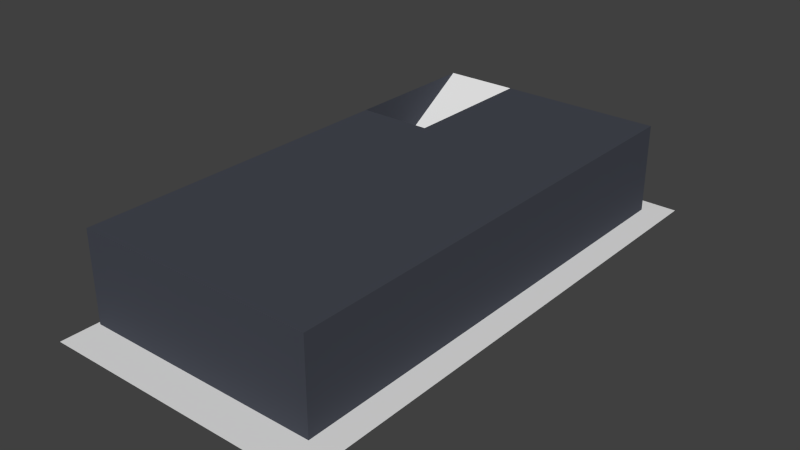 # Source: DemoMuseum.blend  (saved by Blender 2.73.0; exported with 4.5.12 LTS)
import bpy
from mathutils import Matrix  # noqa: F401  (used for matrix-valued properties, if any)

bpy.ops.wm.read_factory_settings(use_empty=True)
scene = bpy.context.scene
scene.name = 'Scene'

# ---- collections
col_collection_1 = bpy.data.collections.new('Collection 1'); scene.collection.children.link(col_collection_1)

# ---- materials (node trees are filled in below, after node groups)
mat_demo_floor = bpy.data.materials.new('demo_floor')
mat_demo_floor.alpha_threshold = 0.0
mat_demo_floor.use_transparent_shadow = False
mat_demo_floor.roughness = 0.5
mat_demo_floor.line_color = (0.0, 0.0, 0.0, 1.0)
mat_material = bpy.data.materials.new('Material')
mat_material.alpha_threshold = 0.0
mat_material.use_transparent_shadow = False
mat_material.diffuse_color = (0.06125, 0.06663, 0.08438, 1.0)
mat_material.roughness = 0.5

# ---- material node trees

# ---- world
world_world = bpy.data.worlds.new('World'); scene.world = world_world
world_world.color = (0.05088, 0.05088, 0.05088)
world_world.use_sun_shadow = False
world_world.sun_shadow_jitter_overblur = 0.0
world_world.cycles.sampling_method = 'MANUAL'
world_world.cycles.sample_map_resolution = 256

# ---- meshes
me_cube_003 = bpy.data.meshes.new('Cube.003')
me_cube_003.from_pydata([(0.75, 1.0, 0.0), (0.625, 1.0, 0.0), (0.5, 1.0, 0.0), (0.375, 1.0, 0.0), (0.25, 1.0, 0.0), (0.125, 1.0, 0.0), (0.0, 1.0, 0.0), (0.0, -0.1765, 0.0), (0.0, -0.05882, 0.0), (0.0, 0.05882, 0.0), (0.0, 0.1765, 0.0), (0.0, 0.2941, 0.0), (0.0, 0.4118, 0.0), (0.0, 0.5294, 0.0), (0.0, 0.6471, 0.0), (0.0, 0.7647, 0.0), (0.0, 0.8824, 0.0), (0.125, -0.1765, 0.0), (0.125, -0.05882, 0.0), (0.125, 0.05882, 0.0), (0.125, 0.1765, 0.0), (0.125, 0.2941, 0.0), (0.125, 0.4118, 0.0), (0.125, 0.5294, 0.0), (0.125, 0.6471, 0.0), (0.125, 0.7647, 0.0), (0.125, 0.8824, 0.0), (0.25, -0.1765, 0.0), (0.25, -0.05882, 0.0), (0.25, 0.05882, 0.0), (0.25, 0.1765, 0.0), (0.25, 0.2941, 0.0), (0.25, 0.4118, 0.0), (0.25, 0.5294, 0.0), (0.25, 0.6471, 0.0), (0.25, 0.7647, 0.0), (0.25, 0.8824, 0.0), (0.375, -0.1765, 0.0), (0.375, -0.05882, 0.0), (0.375, 0.05882, 0.0), (0.375, 0.1765, 0.0), (0.375, 0.2941, 0.0), (0.375, 0.4118, 0.0), (0.375, 0.5294, 0.0), (0.375, 0.6471, 0.0), (0.375, 0.7647, 0.0), (0.375, 0.8824, 0.0), (0.5, -0.1765, 0.0), (0.5, -0.05882, 0.0), (0.5, 0.05882, 0.0), (0.5, 0.1765, 0.0), (0.5, 0.2941, 0.0), (0.5, 0.4118, 0.0), (0.5, 0.5294, 0.0), (0.5, 0.6471, 0.0), (0.5, 0.7647, 0.0), (0.5, 0.8824, 0.0), (0.625, -0.1765, 0.0), (0.625, -0.05882, 0.0), (0.625, 0.05882, 0.0), (0.625, 0.1765, 0.0), (0.625, 0.2941, 0.0), (0.625, 0.4118, 0.0), (0.625, 0.5294, 0.0), (0.625, 0.6471, 0.0), (0.625, 0.7647, 0.0), (0.625, 0.8824, 0.0), (0.75, -0.1765, 0.0), (0.75, -0.05882, 0.0), (0.75, 0.05882, 0.0), (0.75, 0.1765, 0.0), (0.75, 0.2941, 0.0), (0.75, 0.4118, 0.0), (0.75, 0.5294, 0.0), (0.75, 0.6471, 0.0), (0.75, 0.7647, 0.0), (0.75, 0.8824, 0.0), (3.874e-07, 1.0, 0.0), (-0.125, 1.0, 0.0), (-0.25, 1.0, 0.0), (-0.375, 1.0, 0.0), (3.874e-07, -0.1765, 0.0), (3.874e-07, -0.05882, 0.0), (3.874e-07, 0.05882, 0.0), (3.874e-07, 0.1765, 0.0), (3.874e-07, 0.2941, 0.0), (3.874e-07, 0.4118, 0.0), (3.874e-07, 0.5294, 0.0), (3.874e-07, 0.6471, 0.0), (3.874e-07, 0.7647, 0.0), (3.874e-07, 0.8824, 0.0), (-0.375, -0.1765, 0.0), (-0.375, -0.05882, 0.0), (-0.375, 0.05882, 0.0), (-0.375, 0.1765, 0.0), (-0.375, 0.2941, 0.0), (-0.375, 0.4118, 0.0), (-0.375, 0.5294, 0.0), (-0.375, 0.6471, 0.0), (-0.375, 0.7647, 0.0), (-0.375, 0.8824, 0.0), (-0.25, -0.1765, 0.0), (-0.25, -0.05882, 0.0), (-0.25, 0.05882, 0.0), (-0.25, 0.1765, 0.0), (-0.25, 0.2941, 0.0), (-0.25, 0.4118, 0.0), (-0.25, 0.5294, 0.0), (-0.25, 0.6471, 0.0), (-0.25, 0.7647, 0.0), (-0.25, 0.8824, 0.0), (-0.125, -0.1765, 0.0), (-0.125, -0.05882, 0.0), (-0.125, 0.05882, 0.0), (-0.125, 0.1765, 0.0), (-0.125, 0.2941, 0.0), (-0.125, 0.4118, 0.0), (-0.125, 0.5294, 0.0), (-0.125, 0.6471, 0.0), (-0.125, 0.7647, 0.0), (-0.125, 0.8824, 0.0), (0.0, 1.0, 0.0), (0.125, 1.0, 0.0), (0.25, 1.0, 0.0), (0.375, 1.0, 0.0), (0.5, 1.0, 0.0), (0.625, 1.0, 0.0), (0.75, 1.0, 0.0), (0.0, 1.118, 0.0), (0.0, 1.235, 0.0), (0.0, 1.353, 0.0), (0.0, 1.471, 0.0), (0.0, 1.588, 0.0), (0.0, 1.706, 0.0), (0.0, 1.824, 0.0), (0.0, 1.941, 0.0), (0.0, 2.059, 0.0), (0.125, 1.118, 0.0), (0.125, 1.235, 0.0), (0.125, 1.353, 0.0), (0.125, 1.471, 0.0), (0.125, 1.588, 0.0), (0.125, 1.706, 0.0), (0.125, 1.824, 0.0), (0.125, 1.941, 0.0), (0.125, 2.059, 0.0), (0.25, 1.118, 0.0), (0.25, 1.235, 0.0), (0.25, 1.353, 0.0), (0.25, 1.471, 0.0), (0.25, 1.588, 0.0), (0.25, 1.706, 0.0), (0.25, 1.824, 0.0), (0.25, 1.941, 0.0), (0.25, 2.059, 0.0), (0.375, 1.118, 0.0), (0.375, 1.235, 0.0), (0.375, 1.353, 0.0), (0.375, 1.471, 0.0), (0.375, 1.588, 0.0), (0.375, 1.706, 0.0), (0.375, 1.824, 0.0), (0.375, 1.941, 0.0), (0.375, 2.059, 0.0), (0.5, 1.118, 0.0), (0.5, 1.235, 0.0), (0.5, 1.353, 0.0), (0.5, 1.471, 0.0), (0.5, 1.588, 0.0), (0.5, 1.706, 0.0), (0.5, 1.824, 0.0), (0.5, 1.941, 0.0), (0.5, 2.059, 0.0), (0.625, 1.118, 0.0), (0.625, 1.235, 0.0), (0.625, 1.353, 0.0), (0.625, 1.471, 0.0), (0.625, 1.588, 0.0), (0.625, 1.706, 0.0), (0.625, 1.824, 0.0), (0.625, 1.941, 0.0), (0.625, 2.059, 0.0), (0.75, 1.118, 0.0), (0.75, 1.235, 0.0), (0.75, 1.353, 0.0), (0.75, 1.471, 0.0), (0.75, 1.588, 0.0), (0.75, 1.706, 0.0), (0.75, 1.824, 0.0), (0.75, 1.941, 0.0), (0.75, 2.059, 0.0), (3.874e-07, 1.0, 0.0), (-0.375, 1.0, 0.0), (-0.25, 1.0, 0.0), (-0.125, 1.0, 0.0), (3.874e-07, 1.118, 0.0), (3.874e-07, 1.235, 0.0), (3.874e-07, 1.353, 0.0), (3.874e-07, 1.471, 0.0), (3.874e-07, 1.588, 0.0), (3.874e-07, 1.706, 0.0), (3.874e-07, 1.824, 0.0), (3.874e-07, 1.941, 0.0), (3.874e-07, 2.059, 0.0), (-0.375, 1.118, 0.0), (-0.375, 1.235, 0.0), (-0.375, 1.353, 0.0), (-0.375, 1.471, 0.0), (-0.375, 1.588, 0.0), (-0.375, 1.706, 0.0), (-0.375, 1.824, 0.0), (-0.375, 1.941, 0.0), (-0.375, 2.059, 0.0), (-0.25, 1.118, 0.0), (-0.25, 1.235, 0.0), (-0.25, 1.353, 0.0), (-0.25, 1.471, 0.0), (-0.25, 1.588, 0.0), (-0.25, 1.706, 0.0), (-0.25, 1.824, 0.0), (-0.25, 1.941, 0.0), (-0.25, 2.059, 0.0), (-0.125, 1.118, 0.0), (-0.125, 1.235, 0.0), (-0.125, 1.353, 0.0), (-0.125, 1.471, 0.0), (-0.125, 1.588, 0.0), (-0.125, 1.706, 0.0), (-0.125, 1.824, 0.0), (-0.125, 1.941, 0.0), (-0.125, 2.059, 0.0)], [], [(16, 26, 5, 6), (26, 36, 4, 5), (36, 46, 3, 4), (46, 56, 2, 3), (56, 66, 1, 2), (66, 76, 0, 1), (57, 67, 68, 58), (58, 68, 69, 59), (59, 69, 70, 60), (60, 70, 71, 61), (61, 71, 72, 62), (62, 72, 73, 63), (63, 73, 74, 64), (64, 74, 75, 65), (65, 75, 76, 66), (47, 57, 58, 48), (48, 58, 59, 49), (49, 59, 60, 50), (50, 60, 61, 51), (51, 61, 62, 52), (52, 62, 63, 53), (53, 63, 64, 54), (54, 64, 65, 55), (55, 65, 66, 56), (37, 47, 48, 38), (38, 48, 49, 39), (39, 49, 50, 40), (40, 50, 51, 41), (41, 51, 52, 42), (42, 52, 53, 43), (43, 53, 54, 44), (44, 54, 55, 45), (45, 55, 56, 46), (27, 37, 38, 28), (28, 38, 39, 29), (29, 39, 40, 30), (30, 40, 41, 31), (31, 41, 42, 32), (32, 42, 43, 33), (33, 43, 44, 34), (34, 44, 45, 35), (35, 45, 46, 36), (17, 27, 28, 18), (18, 28, 29, 19), (19, 29, 30, 20), (20, 30, 31, 21), (21, 31, 32, 22), (22, 32, 33, 23), (23, 33, 34, 24), (24, 34, 35, 25), (25, 35, 36, 26), (7, 17, 18, 8), (8, 18, 19, 9), (9, 19, 20, 10), (10, 20, 21, 11), (11, 21, 22, 12), (12, 22, 23, 13), (13, 23, 24, 14), (14, 24, 25, 15), (15, 25, 26, 16), (120, 90, 77, 78), (100, 110, 79, 80), (110, 120, 78, 79), (101, 111, 112, 102), (102, 112, 113, 103), (103, 113, 114, 104), (104, 114, 115, 105), (105, 115, 116, 106), (106, 116, 117, 107), (107, 117, 118, 108), (108, 118, 119, 109), (109, 119, 120, 110), (91, 101, 102, 92), (92, 102, 103, 93), (93, 103, 104, 94), (94, 104, 105, 95), (95, 105, 106, 96), (96, 106, 107, 97), (97, 107, 108, 98), (98, 108, 109, 99), (99, 109, 110, 100), (111, 81, 82, 112), (112, 82, 83, 113), (113, 83, 84, 114), (114, 84, 85, 115), (115, 85, 86, 116), (116, 86, 87, 117), (117, 87, 88, 118), (118, 88, 89, 119), (119, 89, 90, 120), (126, 127, 182, 173), (173, 182, 183, 174), (174, 183, 184, 175), (175, 184, 185, 176), (176, 185, 186, 177), (177, 186, 187, 178), (178, 187, 188, 179), (179, 188, 189, 180), (180, 189, 190, 181), (125, 126, 173, 164), (164, 173, 174, 165), (165, 174, 175, 166), (166, 175, 176, 167), (167, 176, 177, 168), (168, 177, 178, 169), (169, 178, 179, 170), (170, 179, 180, 171), (171, 180, 181, 172), (124, 125, 164, 155), (155, 164, 165, 156), (156, 165, 166, 157), (157, 166, 167, 158), (158, 167, 168, 159), (159, 168, 169, 160), (160, 169, 170, 161), (161, 170, 171, 162), (162, 171, 172, 163), (123, 124, 155, 146), (146, 155, 156, 147), (147, 156, 157, 148), (148, 157, 158, 149), (149, 158, 159, 150), (150, 159, 160, 151), (151, 160, 161, 152), (152, 161, 162, 153), (153, 162, 163, 154), (122, 123, 146, 137), (137, 146, 147, 138), (138, 147, 148, 139), (139, 148, 149, 140), (140, 149, 150, 141), (141, 150, 151, 142), (142, 151, 152, 143), (143, 152, 153, 144), (144, 153, 154, 145), (121, 122, 137, 128), (128, 137, 138, 129), (129, 138, 139, 130), (130, 139, 140, 131), (131, 140, 141, 132), (132, 141, 142, 133), (133, 142, 143, 134), (134, 143, 144, 135), (135, 144, 145, 136), (193, 194, 222, 213), (213, 222, 223, 214), (214, 223, 224, 215), (215, 224, 225, 216), (216, 225, 226, 217), (217, 226, 227, 218), (218, 227, 228, 219), (219, 228, 229, 220), (220, 229, 230, 221), (192, 193, 213, 204), (204, 213, 214, 205), (205, 214, 215, 206), (206, 215, 216, 207), (207, 216, 217, 208), (208, 217, 218, 209), (209, 218, 219, 210), (210, 219, 220, 211), (211, 220, 221, 212), (194, 191, 195, 222), (222, 195, 196, 223), (223, 196, 197, 224), (224, 197, 198, 225), (225, 198, 199, 226), (226, 199, 200, 227), (227, 200, 201, 228), (228, 201, 202, 229), (229, 202, 203, 230)])
_uv = me_cube_003.uv_layers.new(name='UVMap')
_uv.uv.foreach_set('vector', [0.4998, 0.9409, 0.5623, 0.941, 0.5623, 0.9997, 0.4998, 0.9997, 0.5623, 0.941, 0.6248, 0.941, 0.6248, 0.9998, 0.5623, 0.9997, 0.6248, 0.941, 0.6872, 0.941, 0.6872, 0.9998, 0.6248, 0.9998, 0.6872, 0.941, 0.7497, 0.941, 0.7497, 0.9998, 0.6872, 0.9998, 0.7497, 0.941, 0.8122, 0.941, 0.8122, 0.9998, 0.7497, 0.9998, 0.8122, 0.941, 0.8746, 0.9411, 0.8746, 0.9999, 0.8122, 0.9998, 0.8124, 0.4119, 0.8748, 0.4119, 0.8748, 0.4707, 0.8123, 0.4707, 0.8123, 0.4707, 0.8748, 0.4707, 0.8748, 0.5295, 0.8123, 0.5295, 0.8123, 0.5295, 0.8748, 0.5295, 0.8748, 0.5883, 0.8123, 0.5883, 0.8123, 0.5883, 0.8748, 0.5883, 0.8747, 0.6471, 0.8123, 0.6471, 0.8123, 0.6471, 0.8747, 0.6471, 0.8747, 0.7059, 0.8123, 0.7059, 0.8123, 0.7059, 0.8747, 0.7059, 0.8747, 0.7647, 0.8122, 0.7647, 0.8122, 0.7647, 0.8747, 0.7647, 0.8747, 0.8235, 0.8122, 0.8235, 0.8122, 0.8235, 0.8747, 0.8235, 0.8747, 0.8823, 0.8122, 0.8823, 0.8122, 0.8823, 0.8747, 0.8823, 0.8746, 0.9411, 0.8122, 0.941, 0.7499, 0.4119, 0.8124, 0.4119, 0.8123, 0.4707, 0.7499, 0.4707, 0.7499, 0.4707, 0.8123, 0.4707, 0.8123, 0.5295, 0.7499, 0.5295, 0.7499, 0.5295, 0.8123, 0.5295, 0.8123, 0.5883, 0.7498, 0.5883, 0.7498, 0.5883, 0.8123, 0.5883, 0.8123, 0.6471, 0.7498, 0.6471, 0.7498, 0.6471, 0.8123, 0.6471, 0.8123, 0.7059, 0.7498, 0.7059, 0.7498, 0.7059, 0.8123, 0.7059, 0.8122, 0.7647, 0.7498, 0.7646, 0.7498, 0.7646, 0.8122, 0.7647, 0.8122, 0.8235, 0.7498, 0.8234, 0.7498, 0.8234, 0.8122, 0.8235, 0.8122, 0.8823, 0.7497, 0.8822, 0.7497, 0.8822, 0.8122, 0.8823, 0.8122, 0.941, 0.7497, 0.941, 0.6874, 0.4119, 0.7499, 0.4119, 0.7499, 0.4707, 0.6874, 0.4707, 0.6874, 0.4707, 0.7499, 0.4707, 0.7499, 0.5295, 0.6874, 0.5295, 0.6874, 0.5295, 0.7499, 0.5295, 0.7498, 0.5883, 0.6874, 0.5883, 0.6874, 0.5883, 0.7498, 0.5883, 0.7498, 0.6471, 0.6873, 0.647, 0.6873, 0.647, 0.7498, 0.6471, 0.7498, 0.7059, 0.6873, 0.7058, 0.6873, 0.7058, 0.7498, 0.7059, 0.7498, 0.7646, 0.6873, 0.7646, 0.6873, 0.7646, 0.7498, 0.7646, 0.7498, 0.8234, 0.6873, 0.8234, 0.6873, 0.8234, 0.7498, 0.8234, 0.7497, 0.8822, 0.6873, 0.8822, 0.6873, 0.8822, 0.7497, 0.8822, 0.7497, 0.941, 0.6872, 0.941, 0.625, 0.4119, 0.6874, 0.4119, 0.6874, 0.4707, 0.6249, 0.4706, 0.6249, 0.4706, 0.6874, 0.4707, 0.6874, 0.5295, 0.6249, 0.5294, 0.6249, 0.5294, 0.6874, 0.5295, 0.6874, 0.5883, 0.6249, 0.5882, 0.6249, 0.5882, 0.6874, 0.5883, 0.6873, 0.647, 0.6249, 0.647, 0.6249, 0.647, 0.6873, 0.647, 0.6873, 0.7058, 0.6249, 0.7058, 0.6249, 0.7058, 0.6873, 0.7058, 0.6873, 0.7646, 0.6248, 0.7646, 0.6248, 0.7646, 0.6873, 0.7646, 0.6873, 0.8234, 0.6248, 0.8234, 0.6248, 0.8234, 0.6873, 0.8234, 0.6873, 0.8822, 0.6248, 0.8822, 0.6248, 0.8822, 0.6873, 0.8822, 0.6872, 0.941, 0.6248, 0.941, 0.5625, 0.4118, 0.625, 0.4119, 0.6249, 0.4706, 0.5625, 0.4706, 0.5625, 0.4706, 0.6249, 0.4706, 0.6249, 0.5294, 0.5625, 0.5294, 0.5625, 0.5294, 0.6249, 0.5294, 0.6249, 0.5882, 0.5624, 0.5882, 0.5624, 0.5882, 0.6249, 0.5882, 0.6249, 0.647, 0.5624, 0.647, 0.5624, 0.647, 0.6249, 0.647, 0.6249, 0.7058, 0.5624, 0.7058, 0.5624, 0.7058, 0.6249, 0.7058, 0.6248, 0.7646, 0.5624, 0.7646, 0.5624, 0.7646, 0.6248, 0.7646, 0.6248, 0.8234, 0.5624, 0.8234, 0.5624, 0.8234, 0.6248, 0.8234, 0.6248, 0.8822, 0.5623, 0.8822, 0.5623, 0.8822, 0.6248, 0.8822, 0.6248, 0.941, 0.5623, 0.941, 0.5, 0.4118, 0.5625, 0.4118, 0.5625, 0.4706, 0.5, 0.4706, 0.5, 0.4706, 0.5625, 0.4706, 0.5625, 0.5294, 0.5, 0.5294, 0.5, 0.5294, 0.5625, 0.5294, 0.5624, 0.5882, 0.5, 0.5882, 0.5, 0.5882, 0.5624, 0.5882, 0.5624, 0.647, 0.4999, 0.647, 0.4999, 0.647, 0.5624, 0.647, 0.5624, 0.7058, 0.4999, 0.7058, 0.4999, 0.7058, 0.5624, 0.7058, 0.5624, 0.7646, 0.4999, 0.7646, 0.4999, 0.7646, 0.5624, 0.7646, 0.5624, 0.8234, 0.4999, 0.8234, 0.4999, 0.8234, 0.5624, 0.8234, 0.5623, 0.8822, 0.4999, 0.8821, 0.4999, 0.8821, 0.5623, 0.8822, 0.5623, 0.941, 0.4998, 0.9409, 0.9371, 0.9411, 0.9996, 0.9411, 0.9996, 0.9999, 0.9371, 0.9999, 0.8122, 0.941, 0.8746, 0.9411, 0.8746, 0.9999, 0.8122, 0.9998, 0.8746, 0.9411, 0.9371, 0.9411, 0.9371, 0.9999, 0.8746, 0.9999, 0.8748, 0.4119, 0.9373, 0.412, 0.9373, 0.4708, 0.8748, 0.4707, 0.8748, 0.4707, 0.9373, 0.4708, 0.9373, 0.5295, 0.8748, 0.5295, 0.8748, 0.5295, 0.9373, 0.5295, 0.9372, 0.5883, 0.8748, 0.5883, 0.8748, 0.5883, 0.9372, 0.5883, 0.9372, 0.6471, 0.8747, 0.6471, 0.8747, 0.6471, 0.9372, 0.6471, 0.9372, 0.7059, 0.8747, 0.7059, 0.8747, 0.7059, 0.9372, 0.7059, 0.9372, 0.7647, 0.8747, 0.7647, 0.8747, 0.7647, 0.9372, 0.7647, 0.9371, 0.8235, 0.8747, 0.8235, 0.8747, 0.8235, 0.9371, 0.8235, 0.9371, 0.8823, 0.8747, 0.8823, 0.8747, 0.8823, 0.9371, 0.8823, 0.9371, 0.9411, 0.8746, 0.9411, 0.8124, 0.4119, 0.8748, 0.4119, 0.8748, 0.4707, 0.8123, 0.4707, 0.8123, 0.4707, 0.8748, 0.4707, 0.8748, 0.5295, 0.8123, 0.5295, 0.8123, 0.5295, 0.8748, 0.5295, 0.8748, 0.5883, 0.8123, 0.5883, 0.8123, 0.5883, 0.8748, 0.5883, 0.8747, 0.6471, 0.8123, 0.6471, 0.8123, 0.6471, 0.8747, 0.6471, 0.8747, 0.7059, 0.8123, 0.7059, 0.8123, 0.7059, 0.8747, 0.7059, 0.8747, 0.7647, 0.8122, 0.7647, 0.8122, 0.7647, 0.8747, 0.7647, 0.8747, 0.8235, 0.8122, 0.8235, 0.8122, 0.8235, 0.8747, 0.8235, 0.8747, 0.8823, 0.8122, 0.8823, 0.8122, 0.8823, 0.8747, 0.8823, 0.8746, 0.9411, 0.8122, 0.941, 0.9373, 0.412, 0.9998, 0.412, 0.9997, 0.4708, 0.9373, 0.4708, 0.9373, 0.4708, 0.9997, 0.4708, 0.9997, 0.5296, 0.9373, 0.5295, 0.9373, 0.5295, 0.9997, 0.5296, 0.9997, 0.5884, 0.9372, 0.5883, 0.9372, 0.5883, 0.9997, 0.5884, 0.9997, 0.6472, 0.9372, 0.6471, 0.9372, 0.6471, 0.9997, 0.6472, 0.9997, 0.7059, 0.9372, 0.7059, 0.9372, 0.7059, 0.9997, 0.7059, 0.9996, 0.7647, 0.9372, 0.7647, 0.9372, 0.7647, 0.9996, 0.7647, 0.9996, 0.8235, 0.9371, 0.8235, 0.9371, 0.8235, 0.9996, 0.8235, 0.9996, 0.8823, 0.9371, 0.8823, 0.9371, 0.8823, 0.9996, 0.8823, 0.9996, 0.9411, 0.9371, 0.9411, 0.8125, 0.0003801, 0.875, 0.0004017, 0.8749, 0.05919, 0.8125, 0.05917, 0.8125, 0.05917, 0.8749, 0.05919, 0.8749, 0.118, 0.8125, 0.118, 0.8125, 0.118, 0.8749, 0.118, 0.8749, 0.1768, 0.8124, 0.1768, 0.8124, 0.1768, 0.8749, 0.1768, 0.8749, 0.2356, 0.8124, 0.2355, 0.8124, 0.2355, 0.8749, 0.2356, 0.8749, 0.2944, 0.8124, 0.2943, 0.8124, 0.2943, 0.8749, 0.2944, 0.8748, 0.3532, 0.8124, 0.3531, 0.8124, 0.3531, 0.8748, 0.3532, 0.8748, 0.4119, 0.8124, 0.4119, 0.8124, 0.4119, 0.8748, 0.4119, 0.8748, 0.4707, 0.8123, 0.4707, 0.8123, 0.4707, 0.8748, 0.4707, 0.8748, 0.5295, 0.8123, 0.5295, 0.75, 0.0003586, 0.8125, 0.0003801, 0.8125, 0.05917, 0.75, 0.05915, 0.75, 0.05915, 0.8125, 0.05917, 0.8125, 0.118, 0.75, 0.1179, 0.75, 0.1179, 0.8125, 0.118, 0.8124, 0.1768, 0.75, 0.1767, 0.75, 0.1767, 0.8124, 0.1768, 0.8124, 0.2355, 0.75, 0.2355, 0.75, 0.2355, 0.8124, 0.2355, 0.8124, 0.2943, 0.7499, 0.2943, 0.7499, 0.2943, 0.8124, 0.2943, 0.8124, 0.3531, 0.7499, 0.3531, 0.7499, 0.3531, 0.8124, 0.3531, 0.8124, 0.4119, 0.7499, 0.4119, 0.7499, 0.4119, 0.8124, 0.4119, 0.8123, 0.4707, 0.7499, 0.4707, 0.7499, 0.4707, 0.8123, 0.4707, 0.8123, 0.5295, 0.7499, 0.5295, 0.6876, 0.000337, 0.75, 0.0003586, 0.75, 0.05915, 0.6875, 0.05913, 0.6875, 0.05913, 0.75, 0.05915, 0.75, 0.1179, 0.6875, 0.1179, 0.6875, 0.1179, 0.75, 0.1179, 0.75, 0.1767, 0.6875, 0.1767, 0.6875, 0.1767, 0.75, 0.1767, 0.75, 0.2355, 0.6875, 0.2355, 0.6875, 0.2355, 0.75, 0.2355, 0.7499, 0.2943, 0.6875, 0.2943, 0.6875, 0.2943, 0.7499, 0.2943, 0.7499, 0.3531, 0.6874, 0.3531, 0.6874, 0.3531, 0.7499, 0.3531, 0.7499, 0.4119, 0.6874, 0.4119, 0.6874, 0.4119, 0.7499, 0.4119, 0.7499, 0.4707, 0.6874, 0.4707, 0.6874, 0.4707, 0.7499, 0.4707, 0.7499, 0.5295, 0.6874, 0.5295, 0.6251, 0.0003154, 0.6876, 0.000337, 0.6875, 0.05913, 0.6251, 0.05911, 0.6251, 0.05911, 0.6875, 0.05913, 0.6875, 0.1179, 0.6251, 0.1179, 0.6251, 0.1179, 0.6875, 0.1179, 0.6875, 0.1767, 0.625, 0.1767, 0.625, 0.1767, 0.6875, 0.1767, 0.6875, 0.2355, 0.625, 0.2355, 0.625, 0.2355, 0.6875, 0.2355, 0.6875, 0.2943, 0.625, 0.2943, 0.625, 0.2943, 0.6875, 0.2943, 0.6874, 0.3531, 0.625, 0.3531, 0.625, 0.3531, 0.6874, 0.3531, 0.6874, 0.4119, 0.625, 0.4119, 0.625, 0.4119, 0.6874, 0.4119, 0.6874, 0.4707, 0.6249, 0.4706, 0.6249, 0.4706, 0.6874, 0.4707, 0.6874, 0.5295, 0.6249, 0.5294, 0.5626, 0.0002938, 0.6251, 0.0003154, 0.6251, 0.05911, 0.5626, 0.05909, 0.5626, 0.05909, 0.6251, 0.05911, 0.6251, 0.1179, 0.5626, 0.1179, 0.5626, 0.1179, 0.6251, 0.1179, 0.625, 0.1767, 0.5626, 0.1767, 0.5626, 0.1767, 0.625, 0.1767, 0.625, 0.2355, 0.5626, 0.2355, 0.5626, 0.2355, 0.625, 0.2355, 0.625, 0.2943, 0.5625, 0.2943, 0.5625, 0.2943, 0.625, 0.2943, 0.625, 0.3531, 0.5625, 0.353, 0.5625, 0.353, 0.625, 0.3531, 0.625, 0.4119, 0.5625, 0.4118, 0.5625, 0.4118, 0.625, 0.4119, 0.6249, 0.4706, 0.5625, 0.4706, 0.5625, 0.4706, 0.6249, 0.4706, 0.6249, 0.5294, 0.5625, 0.5294, 0.5002, 0.0002723, 0.5626, 0.0002938, 0.5626, 0.05909, 0.5002, 0.05906, 0.5002, 0.05906, 0.5626, 0.05909, 0.5626, 0.1179, 0.5001, 0.1179, 0.5001, 0.1179, 0.5626, 0.1179, 0.5626, 0.1767, 0.5001, 0.1766, 0.5001, 0.1766, 0.5626, 0.1767, 0.5626, 0.2355, 0.5001, 0.2354, 0.5001, 0.2354, 0.5626, 0.2355, 0.5625, 0.2943, 0.5001, 0.2942, 0.5001, 0.2942, 0.5625, 0.2943, 0.5625, 0.353, 0.5, 0.353, 0.5, 0.353, 0.5625, 0.353, 0.5625, 0.4118, 0.5, 0.4118, 0.5, 0.4118, 0.5625, 0.4118, 0.5625, 0.4706, 0.5, 0.4706, 0.5, 0.4706, 0.5625, 0.4706, 0.5625, 0.5294, 0.5, 0.5294, 0.875, 0.0004017, 0.9374, 0.0004233, 0.9374, 0.05921, 0.8749, 0.05919, 0.8749, 0.05919, 0.9374, 0.05921, 0.9374, 0.118, 0.8749, 0.118, 0.8749, 0.118, 0.9374, 0.118, 0.9374, 0.1768, 0.8749, 0.1768, 0.8749, 0.1768, 0.9374, 0.1768, 0.9374, 0.2356, 0.8749, 0.2356, 0.8749, 0.2356, 0.9374, 0.2356, 0.9373, 0.2944, 0.8749, 0.2944, 0.8749, 0.2944, 0.9373, 0.2944, 0.9373, 0.3532, 0.8748, 0.3532, 0.8748, 0.3532, 0.9373, 0.3532, 0.9373, 0.412, 0.8748, 0.4119, 0.8748, 0.4119, 0.9373, 0.412, 0.9373, 0.4708, 0.8748, 0.4707, 0.8748, 0.4707, 0.9373, 0.4708, 0.9373, 0.5295, 0.8748, 0.5295, 0.8125, 0.0003801, 0.875, 0.0004017, 0.8749, 0.05919, 0.8125, 0.05917, 0.8125, 0.05917, 0.8749, 0.05919, 0.8749, 0.118, 0.8125, 0.118, 0.8125, 0.118, 0.8749, 0.118, 0.8749, 0.1768, 0.8124, 0.1768, 0.8124, 0.1768, 0.8749, 0.1768, 0.8749, 0.2356, 0.8124, 0.2355, 0.8124, 0.2355, 0.8749, 0.2356, 0.8749, 0.2944, 0.8124, 0.2943, 0.8124, 0.2943, 0.8749, 0.2944, 0.8748, 0.3532, 0.8124, 0.3531, 0.8124, 0.3531, 0.8748, 0.3532, 0.8748, 0.4119, 0.8124, 0.4119, 0.8124, 0.4119, 0.8748, 0.4119, 0.8748, 0.4707, 0.8123, 0.4707, 0.8123, 0.4707, 0.8748, 0.4707, 0.8748, 0.5295, 0.8123, 0.5295, 0.9374, 0.0004233, 0.9999, 0.0004448, 0.9999, 0.05924, 0.9374, 0.05921, 0.9374, 0.05921, 0.9999, 0.05924, 0.9999, 0.118, 0.9374, 0.118, 0.9374, 0.118, 0.9999, 0.118, 0.9998, 0.1768, 0.9374, 0.1768, 0.9374, 0.1768, 0.9998, 0.1768, 0.9998, 0.2356, 0.9374, 0.2356, 0.9374, 0.2356, 0.9998, 0.2356, 0.9998, 0.2944, 0.9373, 0.2944, 0.9373, 0.2944, 0.9998, 0.2944, 0.9998, 0.3532, 0.9373, 0.3532, 0.9373, 0.3532, 0.9998, 0.3532, 0.9998, 0.412, 0.9373, 0.412, 0.9373, 0.412, 0.9998, 0.412, 0.9997, 0.4708, 0.9373, 0.4708, 0.9373, 0.4708, 0.9997, 0.4708, 0.9997, 0.5296, 0.9373, 0.5295])
me_cube_003.materials.append(mat_demo_floor)
me_cube_003.use_remesh_preserve_volume = False
me_cube_003.use_remesh_preserve_attributes = False
me_cube_003.use_mirror_vertex_groups = False
me_cube_003.update()
me_cube_002 = bpy.data.meshes.new('Cube.002')
me_cube_002.from_pydata([(0.0, 1.0, 0.375), (0.0, 0.4118, 0.0), (0.3125, 1.0, 0.375), (0.1562, 1.0, 0.375), (0.3125, 0.4118, 0.0), (0.1562, 0.4118, 0.0)], [], [(5, 3, 0, 1), (4, 2, 3, 5)])
_uv = me_cube_002.uv_layers.new(name='UVMap')
_uv.uv.foreach_set('vector', [0.578, 0.7058, 0.5779, 0.9998, 0.4998, 0.9997, 0.4999, 0.7058, 0.6561, 0.7058, 0.656, 0.9998, 0.5779, 0.9998, 0.578, 0.7058])
me_cube_002.materials.append(mat_demo_floor)
me_cube_002.use_remesh_preserve_volume = False
me_cube_002.use_remesh_preserve_attributes = False
me_cube_002.use_mirror_vertex_groups = False
me_cube_002.update()
me_plane = bpy.data.meshes.new('Plane')
me_plane.from_pydata([(0.0, -8.0, 0.0), (8.0, -8.0, 0.0), (0.0, 8.0, 0.0), (8.0, 8.0, 0.0), (0.0, -8.0, 3.0), (8.0, -8.0, 3.0), (0.0, 8.0, 3.0), (8.0, 8.0, 3.0), (0.0, 6.4, 0.0), (0.0, 4.8, 0.0), (0.0, 3.2, 0.0), (0.0, 1.6, 0.0), (0.0, 0.0, 0.0), (0.0, -1.6, 0.0), (0.0, -3.2, 0.0), (0.0, -4.8, 0.0), (0.0, -6.4, 0.0), (8.0, -6.4, 0.0), (8.0, -4.8, 0.0), (8.0, -3.2, 0.0), (8.0, -1.6, 0.0), (8.0, 0.0, 0.0), (8.0, 1.6, 0.0), (8.0, 3.2, 0.0), (8.0, 4.8, 0.0), (8.0, 6.4, 0.0), (0.0, 6.4, 3.0), (0.0, 4.8, 3.0), (0.0, 3.2, 3.0), (0.0, 1.6, 3.0), (0.0, 0.0, 3.0), (0.0, -1.6, 3.0), (0.0, -3.2, 3.0), (0.0, -4.8, 3.0), (0.0, -6.4, 3.0), (8.0, -6.4, 3.0), (8.0, -4.8, 3.0), (8.0, -3.2, 3.0), (8.0, -1.6, 3.0), (8.0, 0.0, 3.0), (8.0, 1.6, 3.0), (8.0, 3.2, 3.0), (8.0, 4.8, 3.0), (8.0, 6.4, 3.0), (1.6, -8.0, 0.0), (3.2, -8.0, 0.0), (4.8, -8.0, 0.0), (6.4, -8.0, 0.0), (6.4, 8.0, 0.0), (3.2, 8.0, 0.0), (1.6, 8.0, 0.0), (1.6, -8.0, 3.0), (3.2, -8.0, 3.0), (4.8, -8.0, 3.0), (6.4, -8.0, 3.0), (4.105, 8.0, 3.0), (2.505, 8.0, 3.0), (3.2, 8.0, 3.0), (1.6, 8.0, 3.0), (4.105, 6.4, 3.0), (2.505, 6.4, 3.0), (4.105, 4.8, 3.0), (2.505, 4.8, 3.0), (4.105, 3.2, 3.0), (2.505, 3.2, 3.0), (3.2, 3.2, 3.0), (1.6, 3.2, 3.0), (6.4, 1.6, 3.0), (4.8, 1.6, 3.0), (3.2, 1.6, 3.0), (1.6, 1.6, 3.0), (6.4, 0.0, 3.0), (4.8, 0.0, 3.0), (3.2, 0.0, 3.0), (1.6, 0.0, 3.0), (6.4, -1.6, 3.0), (4.8, -1.6, 3.0), (3.2, -1.6, 3.0), (1.6, -1.6, 3.0), (6.4, -3.2, 3.0), (4.8, -3.2, 3.0), (3.2, -3.2, 3.0), (1.6, -3.2, 3.0), (6.4, -4.8, 3.0), (4.8, -4.8, 3.0), (3.2, -4.8, 3.0), (1.6, -4.8, 3.0), (6.4, -6.4, 3.0), (4.8, -6.4, 3.0), (3.2, -6.4, 3.0), (1.6, -6.4, 3.0)], [], [(50, 58, 6, 2), (25, 43, 7, 3), (47, 54, 5, 1), (16, 34, 4, 0), (87, 35, 5, 54), (55, 7, 43, 59), (59, 43, 42, 61), (61, 42, 41, 63), (63, 41, 40, 67), (67, 40, 39, 71), (71, 39, 38, 75), (75, 38, 37, 79), (79, 37, 36, 83), (83, 36, 35, 87), (2, 6, 26, 8), (8, 26, 27, 9), (9, 27, 28, 10), (10, 28, 29, 11), (11, 29, 30, 12), (12, 30, 31, 13), (13, 31, 32, 14), (14, 32, 33, 15), (15, 33, 34, 16), (1, 5, 35, 17), (17, 35, 36, 18), (18, 36, 37, 19), (19, 37, 38, 20), (20, 38, 39, 21), (21, 39, 40, 22), (22, 40, 41, 23), (23, 41, 42, 24), (24, 42, 43, 25), (33, 86, 90, 34), (86, 85, 89, 90), (85, 84, 88, 89), (84, 83, 87, 88), (32, 82, 86, 33), (82, 81, 85, 86), (81, 80, 84, 85), (80, 79, 83, 84), (31, 78, 82, 32), (78, 77, 81, 82), (77, 76, 80, 81), (76, 75, 79, 80), (30, 74, 78, 31), (74, 73, 77, 78), (73, 72, 76, 77), (72, 71, 75, 76), (29, 70, 74, 30), (70, 69, 73, 74), (69, 68, 72, 73), (68, 67, 71, 72), (28, 66, 70, 29), (66, 65, 69, 70), (69, 63, 67), (69, 65, 63), (62, 61, 63, 64), (60, 59, 61, 62), (56, 55, 59, 60), (34, 90, 51, 4), (90, 89, 52, 51), (89, 88, 53, 52), (88, 87, 54, 53), (0, 4, 51, 44), (44, 51, 52, 45), (45, 52, 53, 46), (46, 53, 54, 47), (3, 7, 55, 48), (49, 48, 55, 57), (49, 57, 58, 50)])
me_plane.materials.append(mat_material)
me_plane.use_remesh_preserve_volume = False
me_plane.use_remesh_preserve_attributes = False
me_plane.use_mirror_vertex_groups = False
me_plane.update()

# ---- objects
ob_floor_002 = bpy.data.objects.new('floor.002', me_cube_003)
ob_floor_001 = bpy.data.objects.new('floor.001', me_cube_002)
ob_outerwalls = bpy.data.objects.new('outerwalls', me_plane)

# ---- transforms, parenting, visibility, modifiers, constraints
ob_floor_002.location = (2.891, -7.827, 0.0)
ob_floor_002.scale = (8.0, 8.0, 8.0)
ob_floor_002.lock_rotations_4d = False
ob_floor_002.empty_display_type = 'ARROWS'
ob_floor_002.lineart.crease_threshold = 0.0
ob_floor_001.location = (0.0, 0.0, 0.0)
ob_floor_001.scale = (8.0, 8.0, 8.0)
ob_floor_001.lock_rotations_4d = False
ob_floor_001.empty_display_type = 'ARROWS'
ob_floor_001.lineart.crease_threshold = 0.0
ob_outerwalls.location = (0.0, 0.0, 0.0)
ob_outerwalls.lineart.crease_threshold = 0.0

# ---- collection membership
col_collection_1.objects.link(ob_floor_002)
col_collection_1.objects.link(ob_floor_001)
col_collection_1.objects.link(ob_outerwalls)

# ---- scene / render settings (as saved in the file)
scene.frame_start = 1; scene.frame_end = 250; scene.frame_set(1)
scene.render.engine = 'BLENDER_EEVEE_NEXT'
scene.render.resolution_percentage = 50
scene.render.dither_intensity = 0.0
scene.cycles.use_denoising = False
scene.cycles.samples = 10
scene.cycles.sampling_pattern = 'TABULATED_SOBOL'
scene.cycles.light_sampling_threshold = 0.0
scene.cycles.use_adaptive_sampling = False
scene.cycles.use_light_tree = False
scene.cycles.blur_glossy = 0.0
scene.cycles.pixel_filter_type = 'GAUSSIAN'
scene.cycles.sample_clamp_indirect = 0.0
scene.view_settings.view_transform = 'Standard'
bpy.context.view_layer.update()

# ---- added for rendering (the .blend has no active camera and no usable light): camera, sun
cam_auto = bpy.data.cameras.new('AutoCamera')
cam_auto.lens = 50.0
cam_auto.sensor_width = 36.0
cam_auto.clip_end = 1000.0
ob_auto_camera = bpy.data.objects.new('AutoCamera', cam_auto)
scene.collection.objects.link(ob_auto_camera)
ob_auto_camera.location = (23.1206, -22.7727, 16.4834)
ob_auto_camera.rotation_euler = (1.09748, -7.21219e-08, 0.694738)
scene.camera = ob_auto_camera
light_auto_sun = bpy.data.lights.new('AutoSun', 'SUN')
light_auto_sun.energy = 3.0
light_auto_sun.angle = 0.0523599
ob_auto_sun = bpy.data.objects.new('AutoSun', light_auto_sun)
scene.collection.objects.link(ob_auto_sun)
ob_auto_sun.rotation_euler = (0.872665, 0.174533, 0.523599)
bpy.context.view_layer.update()
